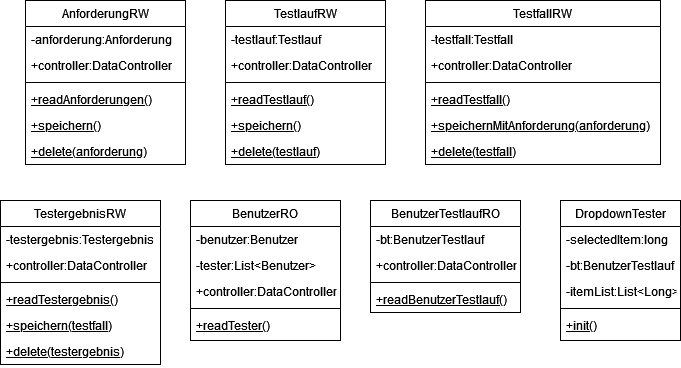

The diagram above was exported from draw.io. Its source (the exported page's mxGraphModel, read from the mxfile embedded in the PNG):
<mxGraphModel dx="1434" dy="782" grid="1" gridSize="10" guides="1" tooltips="1" connect="1" arrows="1" fold="1" page="1" pageScale="1" pageWidth="827" pageHeight="1169" math="0" shadow="0">
  <root>
    <mxCell id="WIyWlLk6GJQsqaUBKTNV-0" />
    <mxCell id="WIyWlLk6GJQsqaUBKTNV-1" parent="WIyWlLk6GJQsqaUBKTNV-0" />
    <mxCell id="zkfFHV4jXpPFQw0GAbJ--6" value="AnforderungRW" style="swimlane;fontStyle=0;align=center;verticalAlign=top;childLayout=stackLayout;horizontal=1;startSize=26;horizontalStack=0;resizeParent=1;resizeLast=0;collapsible=1;marginBottom=0;rounded=0;shadow=0;strokeWidth=1;" parent="WIyWlLk6GJQsqaUBKTNV-1" vertex="1">
      <mxGeometry x="105" y="80" width="160" height="164" as="geometry">
        <mxRectangle x="130" y="380" width="160" height="26" as="alternateBounds" />
      </mxGeometry>
    </mxCell>
    <mxCell id="2F_2PTYDBDvlhCR53y-8-1" value="-anforderung:Anforderung" style="text;align=left;verticalAlign=top;spacingLeft=4;spacingRight=4;overflow=hidden;rotatable=0;points=[[0,0.5],[1,0.5]];portConstraint=eastwest;" parent="zkfFHV4jXpPFQw0GAbJ--6" vertex="1">
      <mxGeometry y="26" width="160" height="26" as="geometry" />
    </mxCell>
    <mxCell id="zkfFHV4jXpPFQw0GAbJ--7" value="+controller:DataController" style="text;align=left;verticalAlign=top;spacingLeft=4;spacingRight=4;overflow=hidden;rotatable=0;points=[[0,0.5],[1,0.5]];portConstraint=eastwest;" parent="zkfFHV4jXpPFQw0GAbJ--6" vertex="1">
      <mxGeometry y="52" width="160" height="26" as="geometry" />
    </mxCell>
    <mxCell id="zkfFHV4jXpPFQw0GAbJ--9" value="" style="line;html=1;strokeWidth=1;align=left;verticalAlign=middle;spacingTop=-1;spacingLeft=3;spacingRight=3;rotatable=0;labelPosition=right;points=[];portConstraint=eastwest;" parent="zkfFHV4jXpPFQw0GAbJ--6" vertex="1">
      <mxGeometry y="78" width="160" height="8" as="geometry" />
    </mxCell>
    <mxCell id="zkfFHV4jXpPFQw0GAbJ--10" value="+readAnforderungen()" style="text;align=left;verticalAlign=top;spacingLeft=4;spacingRight=4;overflow=hidden;rotatable=0;points=[[0,0.5],[1,0.5]];portConstraint=eastwest;fontStyle=4" parent="zkfFHV4jXpPFQw0GAbJ--6" vertex="1">
      <mxGeometry y="86" width="160" height="26" as="geometry" />
    </mxCell>
    <mxCell id="zkfFHV4jXpPFQw0GAbJ--11" value="+speichern()" style="text;align=left;verticalAlign=top;spacingLeft=4;spacingRight=4;overflow=hidden;rotatable=0;points=[[0,0.5],[1,0.5]];portConstraint=eastwest;fontStyle=4" parent="zkfFHV4jXpPFQw0GAbJ--6" vertex="1">
      <mxGeometry y="112" width="160" height="26" as="geometry" />
    </mxCell>
    <mxCell id="2F_2PTYDBDvlhCR53y-8-2" value="+delete(anforderung)" style="text;align=left;verticalAlign=top;spacingLeft=4;spacingRight=4;overflow=hidden;rotatable=0;points=[[0,0.5],[1,0.5]];portConstraint=eastwest;fontStyle=4" parent="zkfFHV4jXpPFQw0GAbJ--6" vertex="1">
      <mxGeometry y="138" width="160" height="26" as="geometry" />
    </mxCell>
    <mxCell id="2F_2PTYDBDvlhCR53y-8-3" value="BenutzerRO" style="swimlane;fontStyle=0;align=center;verticalAlign=top;childLayout=stackLayout;horizontal=1;startSize=26;horizontalStack=0;resizeParent=1;resizeLast=0;collapsible=1;marginBottom=0;rounded=0;shadow=0;strokeWidth=1;" parent="WIyWlLk6GJQsqaUBKTNV-1" vertex="1">
      <mxGeometry x="270" y="280" width="150" height="140" as="geometry">
        <mxRectangle x="130" y="380" width="160" height="26" as="alternateBounds" />
      </mxGeometry>
    </mxCell>
    <mxCell id="2F_2PTYDBDvlhCR53y-8-4" value="-benutzer:Benutzer" style="text;align=left;verticalAlign=top;spacingLeft=4;spacingRight=4;overflow=hidden;rotatable=0;points=[[0,0.5],[1,0.5]];portConstraint=eastwest;" parent="2F_2PTYDBDvlhCR53y-8-3" vertex="1">
      <mxGeometry y="26" width="150" height="26" as="geometry" />
    </mxCell>
    <mxCell id="2F_2PTYDBDvlhCR53y-8-10" value="-tester:List&lt;Benutzer&gt;" style="text;align=left;verticalAlign=top;spacingLeft=4;spacingRight=4;overflow=hidden;rotatable=0;points=[[0,0.5],[1,0.5]];portConstraint=eastwest;" parent="2F_2PTYDBDvlhCR53y-8-3" vertex="1">
      <mxGeometry y="52" width="150" height="26" as="geometry" />
    </mxCell>
    <mxCell id="2F_2PTYDBDvlhCR53y-8-5" value="+controller:DataController" style="text;align=left;verticalAlign=top;spacingLeft=4;spacingRight=4;overflow=hidden;rotatable=0;points=[[0,0.5],[1,0.5]];portConstraint=eastwest;" parent="2F_2PTYDBDvlhCR53y-8-3" vertex="1">
      <mxGeometry y="78" width="150" height="26" as="geometry" />
    </mxCell>
    <mxCell id="2F_2PTYDBDvlhCR53y-8-6" value="" style="line;html=1;strokeWidth=1;align=left;verticalAlign=middle;spacingTop=-1;spacingLeft=3;spacingRight=3;rotatable=0;labelPosition=right;points=[];portConstraint=eastwest;" parent="2F_2PTYDBDvlhCR53y-8-3" vertex="1">
      <mxGeometry y="104" width="150" height="8" as="geometry" />
    </mxCell>
    <mxCell id="2F_2PTYDBDvlhCR53y-8-7" value="+readTester()" style="text;align=left;verticalAlign=top;spacingLeft=4;spacingRight=4;overflow=hidden;rotatable=0;points=[[0,0.5],[1,0.5]];portConstraint=eastwest;fontStyle=4" parent="2F_2PTYDBDvlhCR53y-8-3" vertex="1">
      <mxGeometry y="112" width="150" height="26" as="geometry" />
    </mxCell>
    <mxCell id="2F_2PTYDBDvlhCR53y-8-11" value="TestergebnisRW" style="swimlane;fontStyle=0;align=center;verticalAlign=top;childLayout=stackLayout;horizontal=1;startSize=26;horizontalStack=0;resizeParent=1;resizeLast=0;collapsible=1;marginBottom=0;rounded=0;shadow=0;strokeWidth=1;" parent="WIyWlLk6GJQsqaUBKTNV-1" vertex="1">
      <mxGeometry x="80" y="280" width="160" height="164" as="geometry">
        <mxRectangle x="130" y="380" width="160" height="26" as="alternateBounds" />
      </mxGeometry>
    </mxCell>
    <mxCell id="2F_2PTYDBDvlhCR53y-8-12" value="-testergebnis:Testergebnis" style="text;align=left;verticalAlign=top;spacingLeft=4;spacingRight=4;overflow=hidden;rotatable=0;points=[[0,0.5],[1,0.5]];portConstraint=eastwest;" parent="2F_2PTYDBDvlhCR53y-8-11" vertex="1">
      <mxGeometry y="26" width="160" height="26" as="geometry" />
    </mxCell>
    <mxCell id="2F_2PTYDBDvlhCR53y-8-13" value="+controller:DataController" style="text;align=left;verticalAlign=top;spacingLeft=4;spacingRight=4;overflow=hidden;rotatable=0;points=[[0,0.5],[1,0.5]];portConstraint=eastwest;" parent="2F_2PTYDBDvlhCR53y-8-11" vertex="1">
      <mxGeometry y="52" width="160" height="26" as="geometry" />
    </mxCell>
    <mxCell id="2F_2PTYDBDvlhCR53y-8-14" value="" style="line;html=1;strokeWidth=1;align=left;verticalAlign=middle;spacingTop=-1;spacingLeft=3;spacingRight=3;rotatable=0;labelPosition=right;points=[];portConstraint=eastwest;" parent="2F_2PTYDBDvlhCR53y-8-11" vertex="1">
      <mxGeometry y="78" width="160" height="8" as="geometry" />
    </mxCell>
    <mxCell id="2F_2PTYDBDvlhCR53y-8-15" value="+readTestergebnis()" style="text;align=left;verticalAlign=top;spacingLeft=4;spacingRight=4;overflow=hidden;rotatable=0;points=[[0,0.5],[1,0.5]];portConstraint=eastwest;fontStyle=4" parent="2F_2PTYDBDvlhCR53y-8-11" vertex="1">
      <mxGeometry y="86" width="160" height="26" as="geometry" />
    </mxCell>
    <mxCell id="2F_2PTYDBDvlhCR53y-8-16" value="+speichern(testfall)" style="text;align=left;verticalAlign=top;spacingLeft=4;spacingRight=4;overflow=hidden;rotatable=0;points=[[0,0.5],[1,0.5]];portConstraint=eastwest;fontStyle=4" parent="2F_2PTYDBDvlhCR53y-8-11" vertex="1">
      <mxGeometry y="112" width="160" height="26" as="geometry" />
    </mxCell>
    <mxCell id="2F_2PTYDBDvlhCR53y-8-17" value="+delete(testergebnis)" style="text;align=left;verticalAlign=top;spacingLeft=4;spacingRight=4;overflow=hidden;rotatable=0;points=[[0,0.5],[1,0.5]];portConstraint=eastwest;fontStyle=4" parent="2F_2PTYDBDvlhCR53y-8-11" vertex="1">
      <mxGeometry y="138" width="160" height="26" as="geometry" />
    </mxCell>
    <mxCell id="2F_2PTYDBDvlhCR53y-8-18" value="TestfallRW" style="swimlane;fontStyle=0;align=center;verticalAlign=top;childLayout=stackLayout;horizontal=1;startSize=26;horizontalStack=0;resizeParent=1;resizeLast=0;collapsible=1;marginBottom=0;rounded=0;shadow=0;strokeWidth=1;" parent="WIyWlLk6GJQsqaUBKTNV-1" vertex="1">
      <mxGeometry x="505" y="80" width="235" height="164" as="geometry">
        <mxRectangle x="130" y="380" width="160" height="26" as="alternateBounds" />
      </mxGeometry>
    </mxCell>
    <mxCell id="2F_2PTYDBDvlhCR53y-8-19" value="-testfall:Testfall" style="text;align=left;verticalAlign=top;spacingLeft=4;spacingRight=4;overflow=hidden;rotatable=0;points=[[0,0.5],[1,0.5]];portConstraint=eastwest;" parent="2F_2PTYDBDvlhCR53y-8-18" vertex="1">
      <mxGeometry y="26" width="235" height="26" as="geometry" />
    </mxCell>
    <mxCell id="2F_2PTYDBDvlhCR53y-8-20" value="+controller:DataController" style="text;align=left;verticalAlign=top;spacingLeft=4;spacingRight=4;overflow=hidden;rotatable=0;points=[[0,0.5],[1,0.5]];portConstraint=eastwest;" parent="2F_2PTYDBDvlhCR53y-8-18" vertex="1">
      <mxGeometry y="52" width="235" height="26" as="geometry" />
    </mxCell>
    <mxCell id="2F_2PTYDBDvlhCR53y-8-21" value="" style="line;html=1;strokeWidth=1;align=left;verticalAlign=middle;spacingTop=-1;spacingLeft=3;spacingRight=3;rotatable=0;labelPosition=right;points=[];portConstraint=eastwest;" parent="2F_2PTYDBDvlhCR53y-8-18" vertex="1">
      <mxGeometry y="78" width="235" height="8" as="geometry" />
    </mxCell>
    <mxCell id="2F_2PTYDBDvlhCR53y-8-22" value="+readTestfall()" style="text;align=left;verticalAlign=top;spacingLeft=4;spacingRight=4;overflow=hidden;rotatable=0;points=[[0,0.5],[1,0.5]];portConstraint=eastwest;fontStyle=4" parent="2F_2PTYDBDvlhCR53y-8-18" vertex="1">
      <mxGeometry y="86" width="235" height="26" as="geometry" />
    </mxCell>
    <mxCell id="2F_2PTYDBDvlhCR53y-8-23" value="+speichernMitAnforderung(anforderung)" style="text;align=left;verticalAlign=top;spacingLeft=4;spacingRight=4;overflow=hidden;rotatable=0;points=[[0,0.5],[1,0.5]];portConstraint=eastwest;fontStyle=4" parent="2F_2PTYDBDvlhCR53y-8-18" vertex="1">
      <mxGeometry y="112" width="235" height="26" as="geometry" />
    </mxCell>
    <mxCell id="2F_2PTYDBDvlhCR53y-8-24" value="+delete(testfall)" style="text;align=left;verticalAlign=top;spacingLeft=4;spacingRight=4;overflow=hidden;rotatable=0;points=[[0,0.5],[1,0.5]];portConstraint=eastwest;fontStyle=4" parent="2F_2PTYDBDvlhCR53y-8-18" vertex="1">
      <mxGeometry y="138" width="235" height="26" as="geometry" />
    </mxCell>
    <mxCell id="2F_2PTYDBDvlhCR53y-8-25" value="TestlaufRW" style="swimlane;fontStyle=0;align=center;verticalAlign=top;childLayout=stackLayout;horizontal=1;startSize=26;horizontalStack=0;resizeParent=1;resizeLast=0;collapsible=1;marginBottom=0;rounded=0;shadow=0;strokeWidth=1;" parent="WIyWlLk6GJQsqaUBKTNV-1" vertex="1">
      <mxGeometry x="305" y="80" width="160" height="164" as="geometry">
        <mxRectangle x="130" y="380" width="160" height="26" as="alternateBounds" />
      </mxGeometry>
    </mxCell>
    <mxCell id="2F_2PTYDBDvlhCR53y-8-26" value="-testlauf:Testlauf" style="text;align=left;verticalAlign=top;spacingLeft=4;spacingRight=4;overflow=hidden;rotatable=0;points=[[0,0.5],[1,0.5]];portConstraint=eastwest;" parent="2F_2PTYDBDvlhCR53y-8-25" vertex="1">
      <mxGeometry y="26" width="160" height="26" as="geometry" />
    </mxCell>
    <mxCell id="2F_2PTYDBDvlhCR53y-8-27" value="+controller:DataController" style="text;align=left;verticalAlign=top;spacingLeft=4;spacingRight=4;overflow=hidden;rotatable=0;points=[[0,0.5],[1,0.5]];portConstraint=eastwest;" parent="2F_2PTYDBDvlhCR53y-8-25" vertex="1">
      <mxGeometry y="52" width="160" height="26" as="geometry" />
    </mxCell>
    <mxCell id="2F_2PTYDBDvlhCR53y-8-28" value="" style="line;html=1;strokeWidth=1;align=left;verticalAlign=middle;spacingTop=-1;spacingLeft=3;spacingRight=3;rotatable=0;labelPosition=right;points=[];portConstraint=eastwest;" parent="2F_2PTYDBDvlhCR53y-8-25" vertex="1">
      <mxGeometry y="78" width="160" height="8" as="geometry" />
    </mxCell>
    <mxCell id="2F_2PTYDBDvlhCR53y-8-29" value="+readTestlauf()" style="text;align=left;verticalAlign=top;spacingLeft=4;spacingRight=4;overflow=hidden;rotatable=0;points=[[0,0.5],[1,0.5]];portConstraint=eastwest;fontStyle=4" parent="2F_2PTYDBDvlhCR53y-8-25" vertex="1">
      <mxGeometry y="86" width="160" height="26" as="geometry" />
    </mxCell>
    <mxCell id="2F_2PTYDBDvlhCR53y-8-30" value="+speichern()" style="text;align=left;verticalAlign=top;spacingLeft=4;spacingRight=4;overflow=hidden;rotatable=0;points=[[0,0.5],[1,0.5]];portConstraint=eastwest;fontStyle=4" parent="2F_2PTYDBDvlhCR53y-8-25" vertex="1">
      <mxGeometry y="112" width="160" height="26" as="geometry" />
    </mxCell>
    <mxCell id="2F_2PTYDBDvlhCR53y-8-31" value="+delete(testlauf)" style="text;align=left;verticalAlign=top;spacingLeft=4;spacingRight=4;overflow=hidden;rotatable=0;points=[[0,0.5],[1,0.5]];portConstraint=eastwest;fontStyle=4" parent="2F_2PTYDBDvlhCR53y-8-25" vertex="1">
      <mxGeometry y="138" width="160" height="26" as="geometry" />
    </mxCell>
    <mxCell id="2F_2PTYDBDvlhCR53y-8-32" value="BenutzerTestlaufRO" style="swimlane;fontStyle=0;align=center;verticalAlign=top;childLayout=stackLayout;horizontal=1;startSize=26;horizontalStack=0;resizeParent=1;resizeLast=0;collapsible=1;marginBottom=0;rounded=0;shadow=0;strokeWidth=1;" parent="WIyWlLk6GJQsqaUBKTNV-1" vertex="1">
      <mxGeometry x="450" y="280" width="150" height="112" as="geometry">
        <mxRectangle x="130" y="380" width="160" height="26" as="alternateBounds" />
      </mxGeometry>
    </mxCell>
    <mxCell id="2F_2PTYDBDvlhCR53y-8-33" value="-bt:BenutzerTestlauf" style="text;align=left;verticalAlign=top;spacingLeft=4;spacingRight=4;overflow=hidden;rotatable=0;points=[[0,0.5],[1,0.5]];portConstraint=eastwest;" parent="2F_2PTYDBDvlhCR53y-8-32" vertex="1">
      <mxGeometry y="26" width="150" height="26" as="geometry" />
    </mxCell>
    <mxCell id="2F_2PTYDBDvlhCR53y-8-35" value="+controller:DataController" style="text;align=left;verticalAlign=top;spacingLeft=4;spacingRight=4;overflow=hidden;rotatable=0;points=[[0,0.5],[1,0.5]];portConstraint=eastwest;" parent="2F_2PTYDBDvlhCR53y-8-32" vertex="1">
      <mxGeometry y="52" width="150" height="26" as="geometry" />
    </mxCell>
    <mxCell id="2F_2PTYDBDvlhCR53y-8-36" value="" style="line;html=1;strokeWidth=1;align=left;verticalAlign=middle;spacingTop=-1;spacingLeft=3;spacingRight=3;rotatable=0;labelPosition=right;points=[];portConstraint=eastwest;" parent="2F_2PTYDBDvlhCR53y-8-32" vertex="1">
      <mxGeometry y="78" width="150" height="8" as="geometry" />
    </mxCell>
    <mxCell id="2F_2PTYDBDvlhCR53y-8-37" value="+readBenutzerTestlauf()" style="text;align=left;verticalAlign=top;spacingLeft=4;spacingRight=4;overflow=hidden;rotatable=0;points=[[0,0.5],[1,0.5]];portConstraint=eastwest;fontStyle=4" parent="2F_2PTYDBDvlhCR53y-8-32" vertex="1">
      <mxGeometry y="86" width="150" height="26" as="geometry" />
    </mxCell>
    <mxCell id="2F_2PTYDBDvlhCR53y-8-38" value="DropdownTester" style="swimlane;fontStyle=0;align=center;verticalAlign=top;childLayout=stackLayout;horizontal=1;startSize=26;horizontalStack=0;resizeParent=1;resizeLast=0;collapsible=1;marginBottom=0;rounded=0;shadow=0;strokeWidth=1;" parent="WIyWlLk6GJQsqaUBKTNV-1" vertex="1">
      <mxGeometry x="640" y="280" width="120" height="140" as="geometry">
        <mxRectangle x="130" y="380" width="160" height="26" as="alternateBounds" />
      </mxGeometry>
    </mxCell>
    <mxCell id="2F_2PTYDBDvlhCR53y-8-39" value="-selectedItem:long" style="text;align=left;verticalAlign=top;spacingLeft=4;spacingRight=4;overflow=hidden;rotatable=0;points=[[0,0.5],[1,0.5]];portConstraint=eastwest;" parent="2F_2PTYDBDvlhCR53y-8-38" vertex="1">
      <mxGeometry y="26" width="120" height="26" as="geometry" />
    </mxCell>
    <mxCell id="2F_2PTYDBDvlhCR53y-8-45" value="-bt:BenutzerTestlauf" style="text;align=left;verticalAlign=top;spacingLeft=4;spacingRight=4;overflow=hidden;rotatable=0;points=[[0,0.5],[1,0.5]];portConstraint=eastwest;" parent="2F_2PTYDBDvlhCR53y-8-38" vertex="1">
      <mxGeometry y="52" width="120" height="26" as="geometry" />
    </mxCell>
    <mxCell id="2F_2PTYDBDvlhCR53y-8-40" value="-itemList:List&lt;Long&gt;" style="text;align=left;verticalAlign=top;spacingLeft=4;spacingRight=4;overflow=hidden;rotatable=0;points=[[0,0.5],[1,0.5]];portConstraint=eastwest;" parent="2F_2PTYDBDvlhCR53y-8-38" vertex="1">
      <mxGeometry y="78" width="120" height="26" as="geometry" />
    </mxCell>
    <mxCell id="2F_2PTYDBDvlhCR53y-8-41" value="" style="line;html=1;strokeWidth=1;align=left;verticalAlign=middle;spacingTop=-1;spacingLeft=3;spacingRight=3;rotatable=0;labelPosition=right;points=[];portConstraint=eastwest;" parent="2F_2PTYDBDvlhCR53y-8-38" vertex="1">
      <mxGeometry y="104" width="120" height="8" as="geometry" />
    </mxCell>
    <mxCell id="2F_2PTYDBDvlhCR53y-8-42" value="+init()" style="text;align=left;verticalAlign=top;spacingLeft=4;spacingRight=4;overflow=hidden;rotatable=0;points=[[0,0.5],[1,0.5]];portConstraint=eastwest;fontStyle=4" parent="2F_2PTYDBDvlhCR53y-8-38" vertex="1">
      <mxGeometry y="112" width="120" height="26" as="geometry" />
    </mxCell>
  </root>
</mxGraphModel>